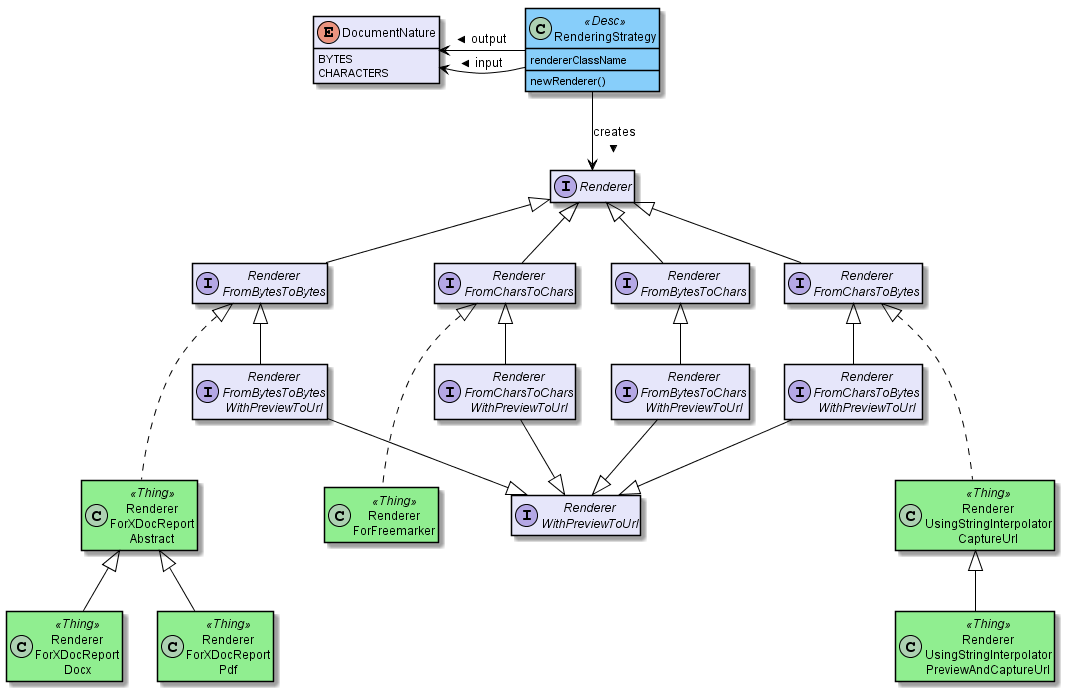

The diagram above was rendered by PlantUML. Its source (embedded in the PNG):
@startuml
skinparam class {
	BackgroundColor<<PPT>> LightGreen
	BackgroundColor<<Party>> LightGreen
	BackgroundColor<<Place>> LightGreen
	BackgroundColor<<Thing>> LightGreen
	BackgroundColor<<Role>> Khaki
	BackgroundColor<<Desc>> LightSkyBlue
	BackgroundColor<<MI>> LightPink
	BackgroundColor<<MomentOfTime>> LightPink
	BackgroundColor<<IntervalOfTime>> LightPink
	BackgroundColor<<SPI>> Linen
	BackgroundColor<<DomainObject>> White
	BackgroundColor Lavender
	ArrowColor Black
	BorderColor Black
}

hide members
show DocumentNature fields
show RenderingStrategy methods
show RenderingStrategy fields

enum DocumentNature {
    BYTES
    CHARACTERS
}

class RenderingStrategy<<Desc>> {
    rendererClassName
    newRenderer()
}

interface Renderer {
}

interface Renderer\nFromBytesToBytes {
    renderBytesToBytes()
}

interface Renderer\nFromBytesToBytes\nWithPreviewToUrl {
    previewBytesToBytes()
}

interface Renderer\nFromCharsToChars {
    renderCharsToChars()
}

interface Renderer\nFromCharsToChars\nWithPreviewToUrl {
    previewCharsToChars()
}

interface Renderer\nFromBytesToChars {
    renderBytesToChars()
}

interface Renderer\nFromBytesToChars\nWithPreviewToUrl {
    previewBytesToChars()
}

interface Renderer\nFromCharsToBytes {
    renderCharsToBytes()
}

interface Renderer\nFromCharsToBytes\nWithPreviewToUrl {
    previewCharsToBytes()
}

interface Renderer\nWithPreviewToUrl {
}

class Renderer\nForXDocReport\nAbstract<<Thing>> {
}
class Renderer\nForXDocReport\nDocx<<Thing>> {
}
class Renderer\nForXDocReport\nPdf<<Thing>> {
}
class Renderer\nForFreemarker<<Thing>> {
}
class Renderer\nUsingStringInterpolator\nCaptureUrl<<Thing>> {
}
class Renderer\nUsingStringInterpolator\nPreviewAndCaptureUrl<<Thing>> {
}


DocumentNature <-left- RenderingStrategy : < input
DocumentNature <-left- RenderingStrategy : < output

RenderingStrategy --> Renderer: > creates

Renderer ^-- Renderer\nFromBytesToBytes
Renderer ^-- Renderer\nFromCharsToChars
Renderer ^-- Renderer\nFromCharsToBytes
Renderer ^-- Renderer\nFromBytesToChars

Renderer\nFromBytesToBytes ^-- Renderer\nFromBytesToBytes\nWithPreviewToUrl
Renderer\nFromCharsToChars ^-- Renderer\nFromCharsToChars\nWithPreviewToUrl
Renderer\nFromCharsToBytes ^-- Renderer\nFromCharsToBytes\nWithPreviewToUrl
Renderer\nFromBytesToChars ^-- Renderer\nFromBytesToChars\nWithPreviewToUrl

Renderer\nWithPreviewToUrl ^-up- Renderer\nFromBytesToBytes\nWithPreviewToUrl
Renderer\nWithPreviewToUrl ^-up- Renderer\nFromCharsToChars\nWithPreviewToUrl
Renderer\nWithPreviewToUrl ^-up- Renderer\nFromCharsToBytes\nWithPreviewToUrl
Renderer\nWithPreviewToUrl ^-up- Renderer\nFromBytesToChars\nWithPreviewToUrl

Renderer\nFromBytesToBytes ^-.- Renderer\nForXDocReport\nAbstract

Renderer\nForXDocReport\nAbstract ^-- Renderer\nForXDocReport\nDocx
Renderer\nForXDocReport\nAbstract ^-- Renderer\nForXDocReport\nPdf

Renderer\nFromCharsToChars ^-.- Renderer\nForFreemarker

Renderer\nFromCharsToBytes ^-.- Renderer\nUsingStringInterpolator\nCaptureUrl
Renderer\nUsingStringInterpolator\nCaptureUrl ^-- Renderer\nUsingStringInterpolator\nPreviewAndCaptureUrl

@enduml